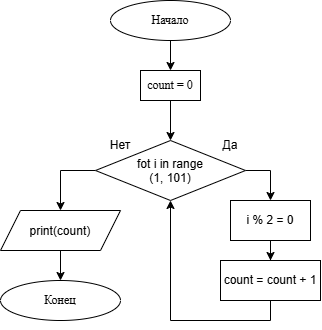

The diagram above was exported from draw.io. Its source (the exported page's mxGraphModel, read from the mxfile embedded in the PNG):
<mxGraphModel dx="2161" dy="781" grid="1" gridSize="10" guides="1" tooltips="1" connect="1" arrows="1" fold="1" page="1" pageScale="1" pageWidth="690" pageHeight="980" math="0" shadow="0">
  <root>
    <mxCell id="0" />
    <mxCell id="1" parent="0" />
    <mxCell id="AH_QR8ry4uTmttywrh9S-4" edge="1" parent="1" source="AH_QR8ry4uTmttywrh9S-1" style="edgeStyle=orthogonalEdgeStyle;rounded=0;hachureGap=4;orthogonalLoop=1;jettySize=auto;html=1;entryX=0.5;entryY=0;entryDx=0;entryDy=0;fontFamily=Architects Daughter;fontSource=https%3A%2F%2Ffonts.googleapis.com%2Fcss%3Ffamily%3DArchitects%2BDaughter;defaultLabelBackgroundColor=page;" target="AH_QR8ry4uTmttywrh9S-2">
      <mxGeometry relative="1" as="geometry" />
    </mxCell>
    <mxCell id="AH_QR8ry4uTmttywrh9S-1" parent="1" style="ellipse;whiteSpace=wrap;html=1;shapeInside=1;hachureGap=4;fontFamily=Architects Daughter;fontSource=https%3A%2F%2Ffonts.googleapis.com%2Fcss%3Ffamily%3DArchitects%2BDaughter;rounded=0;" value="Начало" vertex="1">
      <mxGeometry height="40" width="120" x="-420" y="210" as="geometry" />
    </mxCell>
    <mxCell id="AH_QR8ry4uTmttywrh9S-6" edge="1" parent="1" source="AH_QR8ry4uTmttywrh9S-2" style="edgeStyle=orthogonalEdgeStyle;rounded=0;orthogonalLoop=1;jettySize=auto;html=1;entryX=0.5;entryY=0;entryDx=0;entryDy=0;defaultLabelBackgroundColor=page;" target="AH_QR8ry4uTmttywrh9S-5">
      <mxGeometry relative="1" as="geometry" />
    </mxCell>
    <mxCell id="AH_QR8ry4uTmttywrh9S-2" parent="1" style="rounded=0;whiteSpace=wrap;html=1;hachureGap=4;fontFamily=Times New Roman;" value="count = 0" vertex="1">
      <mxGeometry height="30" width="60" x="-390" y="280" as="geometry" />
    </mxCell>
    <mxCell id="AH_QR8ry4uTmttywrh9S-10" edge="1" parent="1" source="AH_QR8ry4uTmttywrh9S-5" style="edgeStyle=orthogonalEdgeStyle;rounded=0;orthogonalLoop=1;jettySize=auto;html=1;entryX=0.5;entryY=0;entryDx=0;entryDy=0;defaultLabelBackgroundColor=page;" target="AH_QR8ry4uTmttywrh9S-9">
      <mxGeometry relative="1" x="-0.3091" as="geometry">
        <Array as="points">
          <mxPoint x="-260" y="380" />
        </Array>
      </mxGeometry>
    </mxCell>
    <mxCell id="AH_QR8ry4uTmttywrh9S-16" edge="1" parent="1" source="AH_QR8ry4uTmttywrh9S-5" style="edgeStyle=orthogonalEdgeStyle;rounded=0;orthogonalLoop=1;jettySize=auto;html=1;entryX=0.5;entryY=0;entryDx=0;entryDy=0;defaultLabelBackgroundColor=page;" target="AH_QR8ry4uTmttywrh9S-15">
      <mxGeometry relative="1" as="geometry">
        <Array as="points">
          <mxPoint x="-470" y="380" />
        </Array>
      </mxGeometry>
    </mxCell>
    <mxCell id="AH_QR8ry4uTmttywrh9S-5" parent="1" style="rhombus;whiteSpace=wrap;html=1;shapeInside=1;" value="fot i in range (1, 101)" vertex="1">
      <mxGeometry height="60" width="150" x="-435" y="350" as="geometry" />
    </mxCell>
    <mxCell id="AH_QR8ry4uTmttywrh9S-7" parent="1" style="text;html=1;whiteSpace=wrap;strokeColor=none;fillColor=none;align=center;verticalAlign=middle;rounded=0;" value="Да" vertex="1">
      <mxGeometry height="30" width="60" x="-330" y="340" as="geometry" />
    </mxCell>
    <mxCell id="AH_QR8ry4uTmttywrh9S-8" parent="1" style="text;html=1;whiteSpace=wrap;strokeColor=none;fillColor=none;align=center;verticalAlign=middle;rounded=0;" value="Нет" vertex="1">
      <mxGeometry height="30" width="60" x="-440" y="340" as="geometry" />
    </mxCell>
    <mxCell id="AH_QR8ry4uTmttywrh9S-12" edge="1" parent="1" source="AH_QR8ry4uTmttywrh9S-9" style="edgeStyle=orthogonalEdgeStyle;rounded=0;orthogonalLoop=1;jettySize=auto;html=1;entryX=0.5;entryY=0;entryDx=0;entryDy=0;defaultLabelBackgroundColor=page;" target="AH_QR8ry4uTmttywrh9S-11">
      <mxGeometry relative="1" as="geometry" />
    </mxCell>
    <mxCell id="AH_QR8ry4uTmttywrh9S-9" parent="1" style="rounded=0;whiteSpace=wrap;html=1;" value="i % 2 = 0" vertex="1">
      <mxGeometry height="40" width="80" x="-300" y="410" as="geometry" />
    </mxCell>
    <mxCell id="AH_QR8ry4uTmttywrh9S-13" edge="1" parent="1" source="AH_QR8ry4uTmttywrh9S-11" style="edgeStyle=orthogonalEdgeStyle;rounded=0;orthogonalLoop=1;jettySize=auto;html=1;entryX=0.5;entryY=1;entryDx=0;entryDy=0;defaultLabelBackgroundColor=page;" target="AH_QR8ry4uTmttywrh9S-5">
      <mxGeometry relative="1" as="geometry">
        <Array as="points">
          <mxPoint x="-260" y="530" />
          <mxPoint x="-360" y="530" />
        </Array>
      </mxGeometry>
    </mxCell>
    <mxCell id="AH_QR8ry4uTmttywrh9S-11" parent="1" style="rounded=0;whiteSpace=wrap;html=1;" value="count = count + 1" vertex="1">
      <mxGeometry height="40" width="100" x="-310" y="470" as="geometry" />
    </mxCell>
    <mxCell id="AH_QR8ry4uTmttywrh9S-14" parent="1" style="ellipse;whiteSpace=wrap;html=1;shapeInside=1;hachureGap=4;fontFamily=Architects Daughter;fontSource=https%3A%2F%2Ffonts.googleapis.com%2Fcss%3Ffamily%3DArchitects%2BDaughter;rounded=0;" value="Конец" vertex="1">
      <mxGeometry height="40" width="120" x="-530" y="490" as="geometry" />
    </mxCell>
    <mxCell id="AH_QR8ry4uTmttywrh9S-17" edge="1" parent="1" source="AH_QR8ry4uTmttywrh9S-15" style="edgeStyle=orthogonalEdgeStyle;rounded=0;orthogonalLoop=1;jettySize=auto;html=1;entryX=0.5;entryY=0;entryDx=0;entryDy=0;defaultLabelBackgroundColor=page;" target="AH_QR8ry4uTmttywrh9S-14">
      <mxGeometry relative="1" as="geometry" />
    </mxCell>
    <mxCell id="AH_QR8ry4uTmttywrh9S-15" parent="1" style="shape=parallelogram;perimeter=parallelogramPerimeter;whiteSpace=wrap;html=1;shapeInside=1;fixedSize=1;size=20;" value="print(count)" vertex="1">
      <mxGeometry height="40" width="120" x="-530" y="420" as="geometry" />
    </mxCell>
  </root>
</mxGraphModel>